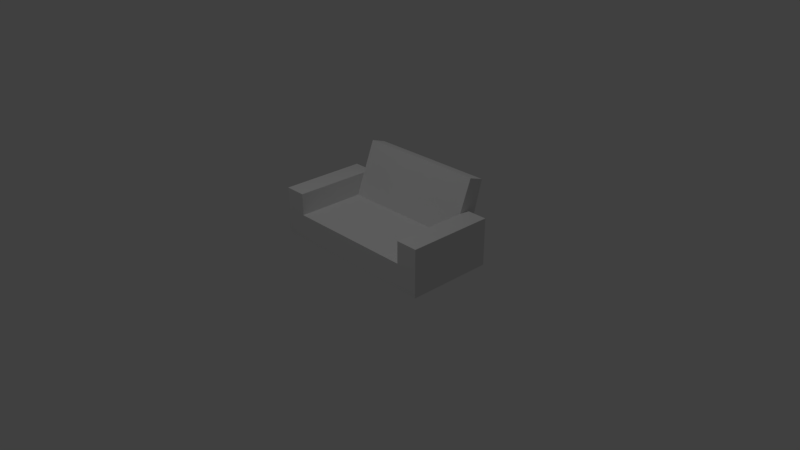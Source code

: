 # Source: couch.blend  (saved by Blender 2.79.0; exported with 4.5.12 LTS)
import bpy
from mathutils import Matrix  # noqa: F401  (used for matrix-valued properties, if any)

bpy.ops.wm.read_factory_settings(use_empty=True)
scene = bpy.context.scene
scene.name = 'Scene'

# ---- collections
col_collection_1 = bpy.data.collections.new('Collection 1'); scene.collection.children.link(col_collection_1)

# ---- world
world_world = bpy.data.worlds.new('World'); scene.world = world_world
world_world.color = (0.05088, 0.05088, 0.05088)
world_world.use_sun_shadow = False
world_world.sun_shadow_jitter_overblur = 0.0
world_world.cycles.sampling_method = 'MANUAL'

# ---- cameras
cam_camera = bpy.data.cameras.new('Camera')
cam_camera.clip_end = 100.0
cam_camera.lens = 35.0
cam_camera.sensor_width = 32.0
cam_camera.sensor_height = 18.0
cam_camera.ortho_scale = 7.314
cam_camera.dof.focus_distance = 0.0
cam_camera.dof.aperture_fstop = 128.0

# ---- lights
light_lamp = bpy.data.lights.new('Lamp', 'POINT')
light_lamp.transmission_factor = 0.0
light_lamp.cutoff_distance = 30.0
light_lamp.energy = 100.0
light_lamp.shadow_buffer_clip_start = 1.001
light_lamp.shadow_soft_size = 0.1
light_lamp.shadow_maximum_resolution = 0.006
light_lamp.use_absolute_resolution = True

# ---- meshes
me_cube_001 = bpy.data.meshes.new('Cube.001')
me_cube_001.from_pydata([(-3.0, -1.989, -2.384e-07), (-3.0, -1.989, 1.152), (-3.0, 1.167, -2.384e-07), (-3.0, 1.167, 1.152), (3.0, -1.989, -2.384e-07), (3.0, -1.989, 1.152), (3.0, 1.167, -2.384e-07), (3.0, 1.167, 1.152), (-4.0, -1.989, -2.384e-07), (-4.0, -1.989, 1.152), (-4.0, 1.167, 1.152), (-4.0, 1.167, -2.384e-07), (4.0, 1.167, -2.384e-07), (4.0, 1.167, 1.152), (4.0, -1.989, 1.152), (4.0, -1.989, -2.384e-07), (-3.0, 1.167, 2.152), (-4.0, 1.167, 2.152), (-4.0, -1.989, 2.152), (-3.0, -1.989, 2.152), (3.0, -1.989, 2.152), (4.0, -1.989, 2.152), (4.0, 1.167, 2.152), (3.0, 1.167, 2.152), (-3.0, 2.207, 1.152), (-3.0, 1.999, -2.384e-07), (3.0, 1.999, -2.384e-07), (3.0, 2.207, 1.152), (-3.0, 2.117, 3.575), (3.0, 2.117, 3.575), (-3.0, 2.819, 3.338), (3.0, 2.819, 3.338), (-3.0, 1.989, 1.152), (-3.0, 1.989, -2.384e-07), (3.0, 1.989, 1.152), (3.0, 1.989, -2.384e-07), (-4.0, 1.989, -2.384e-07), (-4.0, 1.989, 1.152), (4.0, 1.989, 1.152), (4.0, 1.989, -2.384e-07), (-4.0, 1.989, 2.152), (-3.0, 1.989, 2.152), (3.0, 1.989, 2.152), (4.0, 1.989, 2.152)], [], [(6, 7, 34, 35), (3, 7, 29, 28), (16, 17, 18, 19), (4, 5, 1, 0), (2, 6, 4, 0), (7, 3, 1, 5), (8, 9, 10, 11), (1, 9, 8, 0), (16, 3, 32, 41), (0, 8, 11, 2), (12, 13, 14, 15), (7, 23, 42, 34), (4, 15, 14, 5), (6, 12, 15, 4), (9, 18, 17, 10), (1, 19, 18, 9), (3, 16, 19, 1), (20, 21, 22, 23), (14, 21, 20, 5), (13, 22, 21, 14), (2, 11, 36, 33), (5, 20, 23, 7), (25, 24, 27, 26), (2, 3, 24, 25), (7, 6, 26, 27), (6, 2, 25, 26), (28, 29, 31, 30), (24, 3, 28, 30), (7, 27, 31, 29), (27, 24, 30, 31), (37, 40, 41, 32), (33, 36, 37, 32), (34, 38, 39, 35), (34, 42, 43, 38), (3, 2, 33, 32), (13, 12, 39, 38), (11, 10, 37, 36), (23, 22, 43, 42), (17, 16, 41, 40), (22, 13, 38, 43), (12, 6, 35, 39), (10, 17, 40, 37)])
me_cube_001.use_remesh_preserve_volume = False
me_cube_001.use_remesh_preserve_attributes = False
me_cube_001.use_mirror_vertex_groups = False
me_cube_001.update()

# ---- objects
ob_cube = bpy.data.objects.new('Cube', me_cube_001)
ob_lamp = bpy.data.objects.new('Lamp', light_lamp)
ob_camera = bpy.data.objects.new('Camera', cam_camera)

# ---- transforms, parenting, visibility, modifiers, constraints
ob_cube.location = (-5.96e-08, 0.25, 0.003455)
ob_cube.scale = (0.3, 0.3, 0.3)
ob_cube.lineart.crease_threshold = 0.0
ob_lamp.location = (0.04105, -1.398, 5.904)
ob_lamp.rotation_euler = (0.6503, 0.05522, 1.866)
ob_lamp.lock_rotations_4d = False
ob_lamp.empty_display_type = 'ARROWS'
ob_lamp.color = (0.0, 0.0, 0.0, 0.0)
ob_lamp.lineart.crease_threshold = 0.0
ob_camera.location = (7.481, -6.508, 5.344)
ob_camera.rotation_euler = (1.109, 0.0, 0.8149)
ob_camera.lock_rotations_4d = False
ob_camera.empty_display_type = 'ARROWS'
ob_camera.color = (0.0, 0.0, 0.0, 0.0)
ob_camera.display_type = 'WIRE'
ob_camera.lineart.crease_threshold = 0.0

# ---- collection membership
col_collection_1.objects.link(ob_cube)
col_collection_1.objects.link(ob_lamp)
col_collection_1.objects.link(ob_camera)

# ---- scene / render settings (as saved in the file)
scene.camera = ob_camera
scene.frame_start = 1; scene.frame_end = 250; scene.frame_set(1)
scene.render.engine = 'BLENDER_EEVEE_NEXT'
scene.render.resolution_percentage = 50
scene.render.dither_intensity = 0.0
scene.cycles.use_denoising = False
scene.cycles.samples = 128
scene.cycles.sampling_pattern = 'TABULATED_SOBOL'
scene.cycles.light_sampling_threshold = 0.0
scene.cycles.use_adaptive_sampling = False
scene.cycles.use_light_tree = False
scene.cycles.blur_glossy = 0.0
scene.cycles.sample_clamp_indirect = 0.0
scene.view_settings.view_transform = 'Standard'
bpy.context.view_layer.update()

